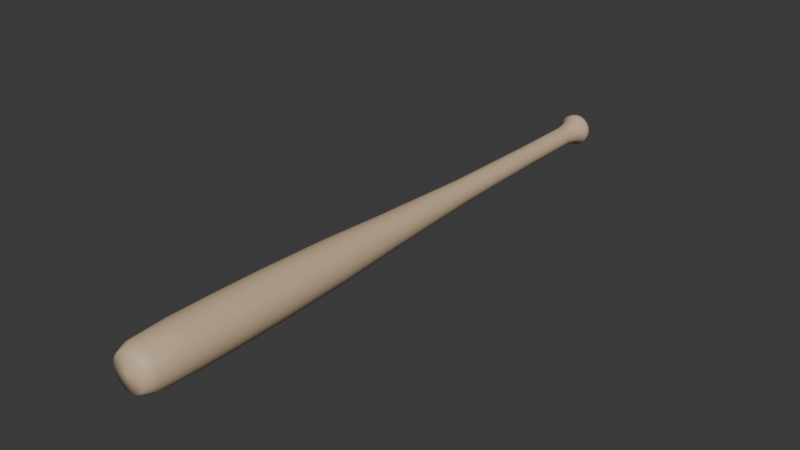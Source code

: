 # Source: PRP_BaseballBat_v001.blend  (saved by Blender 5.1.30; exported with 4.5.12 LTS)
import bpy
from mathutils import Matrix  # noqa: F401  (used for matrix-valued properties, if any)

bpy.ops.wm.read_factory_settings(use_empty=True)
scene = bpy.context.scene
scene.name = 'Scene'

# ---- collections
col_collection = bpy.data.collections.new('Collection'); scene.collection.children.link(col_collection)

# ---- materials (node trees are filled in below, after node groups)
mat_mat_wood_worn = bpy.data.materials.new('MAT_Wood_Worn')
mat_mat_wood_worn.diffuse_color = (0.62, 0.46, 0.3, 1.0)

# ---- material node trees
mat_mat_wood_worn.use_nodes = True; mat_mat_wood_worn.node_tree.nodes.clear()
_N = mat_mat_wood_worn.node_tree.nodes; _L = mat_mat_wood_worn.node_tree.links
n0 = _N.new('ShaderNodeBsdfPrincipled'); n0.name = 'Principled BSDF'; n0.location = (-200, 100)
n0.inputs[0].default_value = (0.62, 0.46, 0.3, 1.0)
n0.inputs[2].default_value = 0.6
n1 = _N.new('ShaderNodeOutputMaterial'); n1.name = 'Material Output'; n1.location = (200, 100)
_L.new(n0.outputs[0], n1.inputs[0])
n1.is_active_output = True

# ---- world
world_world = bpy.data.worlds.new('World'); scene.world = world_world
world_world.use_nodes = True; world_world.node_tree.nodes.clear()
_N = world_world.node_tree.nodes; _L = world_world.node_tree.links
n0 = _N.new('ShaderNodeOutputWorld'); n0.name = 'World Output'; n0.location = (200, 100)
n1 = _N.new('ShaderNodeBackground'); n1.name = 'Background'; n1.location = (-200, 100)
n1.inputs[0].default_value = (0.05088, 0.05088, 0.05088, 1.0)
_L.new(n1.outputs[0], n0.inputs[0])
n0.is_active_output = True
world_world.color = (0.05088, 0.05088, 0.05088)
world_world.sun_shadow_jitter_overblur = 0.0

# ---- meshes
me_prp_baseballbat_mesh = bpy.data.meshes.new('PRP_BaseballBat_mesh')
me_prp_baseballbat_mesh.from_pydata([(0.0001, 0.15, 0.0), (0.017, 0.146, 0.0), (0.0215, 0.14, 0.0), (0.0225, 0.132, 0.0), (0.016, 0.122, 0.0), (0.0135, 0.1, 0.0), (0.014, 0.0, 0.0), (0.0165, -0.15, 0.0), (0.023, -0.3, 0.0), (0.0285, -0.4, 0.0), (0.0315, -0.5, 0.0), (0.0325, -0.57, 0.0), (0.0325, -0.63, 0.0), (0.03, -0.68, 0.0), (0.024, -0.695, 0.0), (0.0001, -0.7, 0.0), (9.659e-05, 0.15, 2.588e-05), (0.01642, 0.146, 0.0044), (0.02077, 0.14, 0.005565), (0.02173, 0.132, 0.005823), (0.01545, 0.122, 0.004141), (0.01304, 0.1, 0.003494), (0.01352, 0.0, 0.003623), (0.01594, -0.15, 0.004271), (0.02222, -0.3, 0.005953), (0.02753, -0.4, 0.007376), (0.03043, -0.5, 0.008153), (0.03139, -0.57, 0.008412), (0.03139, -0.63, 0.008412), (0.02898, -0.68, 0.007765), (0.02318, -0.695, 0.006212), (9.659e-05, -0.7, 2.588e-05), (8.66e-05, 0.15, 5e-05), (0.01472, 0.146, 0.0085), (0.01862, 0.14, 0.01075), (0.01949, 0.132, 0.01125), (0.01386, 0.122, 0.008), (0.01169, 0.1, 0.00675), (0.01212, 0.0, 0.007), (0.01429, -0.15, 0.00825), (0.01992, -0.3, 0.0115), (0.02468, -0.4, 0.01425), (0.02728, -0.5, 0.01575), (0.02815, -0.57, 0.01625), (0.02815, -0.63, 0.01625), (0.02598, -0.68, 0.015), (0.02078, -0.695, 0.012), (8.66e-05, -0.7, 5e-05), (7.071e-05, 0.15, 7.071e-05), (0.01202, 0.146, 0.01202), (0.0152, 0.14, 0.0152), (0.01591, 0.132, 0.01591), (0.01131, 0.122, 0.01131), (0.009546, 0.1, 0.009546), (0.009899, 0.0, 0.009899), (0.01167, -0.15, 0.01167), (0.01626, -0.3, 0.01626), (0.02015, -0.4, 0.02015), (0.02227, -0.5, 0.02227), (0.02298, -0.57, 0.02298), (0.02298, -0.63, 0.02298), (0.02121, -0.68, 0.02121), (0.01697, -0.695, 0.01697), (7.071e-05, -0.7, 7.071e-05), (5e-05, 0.15, 8.66e-05), (0.0085, 0.146, 0.01472), (0.01075, 0.14, 0.01862), (0.01125, 0.132, 0.01949), (0.008, 0.122, 0.01386), (0.00675, 0.1, 0.01169), (0.007, 0.0, 0.01212), (0.00825, -0.15, 0.01429), (0.0115, -0.3, 0.01992), (0.01425, -0.4, 0.02468), (0.01575, -0.5, 0.02728), (0.01625, -0.57, 0.02815), (0.01625, -0.63, 0.02815), (0.015, -0.68, 0.02598), (0.012, -0.695, 0.02078), (5e-05, -0.7, 8.66e-05), (2.588e-05, 0.15, 9.659e-05), (0.0044, 0.146, 0.01642), (0.005565, 0.14, 0.02077), (0.005823, 0.132, 0.02173), (0.004141, 0.122, 0.01545), (0.003494, 0.1, 0.01304), (0.003623, 0.0, 0.01352), (0.004271, -0.15, 0.01594), (0.005953, -0.3, 0.02222), (0.007376, -0.4, 0.02753), (0.008153, -0.5, 0.03043), (0.008412, -0.57, 0.03139), (0.008412, -0.63, 0.03139), (0.007765, -0.68, 0.02898), (0.006212, -0.695, 0.02318), (2.588e-05, -0.7, 9.659e-05), (6.123e-21, 0.15, 0.0001), (1.041e-18, 0.146, 0.017), (1.316e-18, 0.14, 0.0215), (1.378e-18, 0.132, 0.0225), (9.797e-19, 0.122, 0.016), (8.266e-19, 0.1, 0.0135), (8.573e-19, 0.0, 0.014), (1.01e-18, -0.15, 0.0165), (1.408e-18, -0.3, 0.023), (1.745e-18, -0.4, 0.0285), (1.929e-18, -0.5, 0.0315), (1.99e-18, -0.57, 0.0325), (1.99e-18, -0.63, 0.0325), (1.837e-18, -0.68, 0.03), (1.47e-18, -0.695, 0.024), (6.123e-21, -0.7, 0.0001), (-2.588e-05, 0.15, 9.659e-05), (-0.0044, 0.146, 0.01642), (-0.005565, 0.14, 0.02077), (-0.005823, 0.132, 0.02173), (-0.004141, 0.122, 0.01545), (-0.003494, 0.1, 0.01304), (-0.003623, 0.0, 0.01352), (-0.004271, -0.15, 0.01594), (-0.005953, -0.3, 0.02222), (-0.007376, -0.4, 0.02753), (-0.008153, -0.5, 0.03043), (-0.008412, -0.57, 0.03139), (-0.008412, -0.63, 0.03139), (-0.007765, -0.68, 0.02898), (-0.006212, -0.695, 0.02318), (-2.588e-05, -0.7, 9.659e-05), (-5e-05, 0.15, 8.66e-05), (-0.0085, 0.146, 0.01472), (-0.01075, 0.14, 0.01862), (-0.01125, 0.132, 0.01949), (-0.008, 0.122, 0.01386), (-0.00675, 0.1, 0.01169), (-0.007, 0.0, 0.01212), (-0.00825, -0.15, 0.01429), (-0.0115, -0.3, 0.01992), (-0.01425, -0.4, 0.02468), (-0.01575, -0.5, 0.02728), (-0.01625, -0.57, 0.02815), (-0.01625, -0.63, 0.02815), (-0.015, -0.68, 0.02598), (-0.012, -0.695, 0.02078), (-5e-05, -0.7, 8.66e-05), (-7.071e-05, 0.15, 7.071e-05), (-0.01202, 0.146, 0.01202), (-0.0152, 0.14, 0.0152), (-0.01591, 0.132, 0.01591), (-0.01131, 0.122, 0.01131), (-0.009546, 0.1, 0.009546), (-0.009899, 0.0, 0.009899), (-0.01167, -0.15, 0.01167), (-0.01626, -0.3, 0.01626), (-0.02015, -0.4, 0.02015), (-0.02227, -0.5, 0.02227), (-0.02298, -0.57, 0.02298), (-0.02298, -0.63, 0.02298), (-0.02121, -0.68, 0.02121), (-0.01697, -0.695, 0.01697), (-7.071e-05, -0.7, 7.071e-05), (-8.66e-05, 0.15, 5e-05), (-0.01472, 0.146, 0.0085), (-0.01862, 0.14, 0.01075), (-0.01949, 0.132, 0.01125), (-0.01386, 0.122, 0.008), (-0.01169, 0.1, 0.00675), (-0.01212, 0.0, 0.007), (-0.01429, -0.15, 0.00825), (-0.01992, -0.3, 0.0115), (-0.02468, -0.4, 0.01425), (-0.02728, -0.5, 0.01575), (-0.02815, -0.57, 0.01625), (-0.02815, -0.63, 0.01625), (-0.02598, -0.68, 0.015), (-0.02078, -0.695, 0.012), (-8.66e-05, -0.7, 5e-05), (-9.659e-05, 0.15, 2.588e-05), (-0.01642, 0.146, 0.0044), (-0.02077, 0.14, 0.005565), (-0.02173, 0.132, 0.005823), (-0.01545, 0.122, 0.004141), (-0.01304, 0.1, 0.003494), (-0.01352, 0.0, 0.003623), (-0.01594, -0.15, 0.004271), (-0.02222, -0.3, 0.005953), (-0.02753, -0.4, 0.007376), (-0.03043, -0.5, 0.008153), (-0.03139, -0.57, 0.008412), (-0.03139, -0.63, 0.008412), (-0.02898, -0.68, 0.007765), (-0.02318, -0.695, 0.006212), (-9.659e-05, -0.7, 2.588e-05), (-0.0001, 0.15, 1.225e-20), (-0.017, 0.146, 2.082e-18), (-0.0215, 0.14, 2.633e-18), (-0.0225, 0.132, 2.755e-18), (-0.016, 0.122, 1.959e-18), (-0.0135, 0.1, 1.653e-18), (-0.014, 0.0, 1.715e-18), (-0.0165, -0.15, 2.021e-18), (-0.023, -0.3, 2.817e-18), (-0.0285, -0.4, 3.49e-18), (-0.0315, -0.5, 3.858e-18), (-0.0325, -0.57, 3.98e-18), (-0.0325, -0.63, 3.98e-18), (-0.03, -0.68, 3.674e-18), (-0.024, -0.695, 2.939e-18), (-0.0001, -0.7, 1.225e-20), (-9.659e-05, 0.15, -2.588e-05), (-0.01642, 0.146, -0.0044), (-0.02077, 0.14, -0.005565), (-0.02173, 0.132, -0.005823), (-0.01545, 0.122, -0.004141), (-0.01304, 0.1, -0.003494), (-0.01352, 0.0, -0.003623), (-0.01594, -0.15, -0.004271), (-0.02222, -0.3, -0.005953), (-0.02753, -0.4, -0.007376), (-0.03043, -0.5, -0.008153), (-0.03139, -0.57, -0.008412), (-0.03139, -0.63, -0.008412), (-0.02898, -0.68, -0.007765), (-0.02318, -0.695, -0.006212), (-9.659e-05, -0.7, -2.588e-05), (-8.66e-05, 0.15, -5e-05), (-0.01472, 0.146, -0.0085), (-0.01862, 0.14, -0.01075), (-0.01949, 0.132, -0.01125), (-0.01386, 0.122, -0.008), (-0.01169, 0.1, -0.00675), (-0.01212, 0.0, -0.007), (-0.01429, -0.15, -0.00825), (-0.01992, -0.3, -0.0115), (-0.02468, -0.4, -0.01425), (-0.02728, -0.5, -0.01575), (-0.02815, -0.57, -0.01625), (-0.02815, -0.63, -0.01625), (-0.02598, -0.68, -0.015), (-0.02078, -0.695, -0.012), (-8.66e-05, -0.7, -5e-05), (-7.071e-05, 0.15, -7.071e-05), (-0.01202, 0.146, -0.01202), (-0.0152, 0.14, -0.0152), (-0.01591, 0.132, -0.01591), (-0.01131, 0.122, -0.01131), (-0.009546, 0.1, -0.009546), (-0.009899, 0.0, -0.009899), (-0.01167, -0.15, -0.01167), (-0.01626, -0.3, -0.01626), (-0.02015, -0.4, -0.02015), (-0.02227, -0.5, -0.02227), (-0.02298, -0.57, -0.02298), (-0.02298, -0.63, -0.02298), (-0.02121, -0.68, -0.02121), (-0.01697, -0.695, -0.01697), (-7.071e-05, -0.7, -7.071e-05), (-5e-05, 0.15, -8.66e-05), (-0.0085, 0.146, -0.01472), (-0.01075, 0.14, -0.01862), (-0.01125, 0.132, -0.01949), (-0.008, 0.122, -0.01386), (-0.00675, 0.1, -0.01169), (-0.007, 0.0, -0.01212), (-0.00825, -0.15, -0.01429), (-0.0115, -0.3, -0.01992), (-0.01425, -0.4, -0.02468), (-0.01575, -0.5, -0.02728), (-0.01625, -0.57, -0.02815), (-0.01625, -0.63, -0.02815), (-0.015, -0.68, -0.02598), (-0.012, -0.695, -0.02078), (-5e-05, -0.7, -8.66e-05), (-2.588e-05, 0.15, -9.659e-05), (-0.0044, 0.146, -0.01642), (-0.005565, 0.14, -0.02077), (-0.005823, 0.132, -0.02173), (-0.004141, 0.122, -0.01545), (-0.003494, 0.1, -0.01304), (-0.003623, 0.0, -0.01352), (-0.004271, -0.15, -0.01594), (-0.005953, -0.3, -0.02222), (-0.007376, -0.4, -0.02753), (-0.008153, -0.5, -0.03043), (-0.008412, -0.57, -0.03139), (-0.008412, -0.63, -0.03139), (-0.007765, -0.68, -0.02898), (-0.006212, -0.695, -0.02318), (-2.588e-05, -0.7, -9.659e-05), (-1.837e-20, 0.15, -0.0001), (-3.123e-18, 0.146, -0.017), (-3.949e-18, 0.14, -0.0215), (-4.133e-18, 0.132, -0.0225), (-2.939e-18, 0.122, -0.016), (-2.48e-18, 0.1, -0.0135), (-2.572e-18, 0.0, -0.014), (-3.031e-18, -0.15, -0.0165), (-4.225e-18, -0.3, -0.023), (-5.235e-18, -0.4, -0.0285), (-5.786e-18, -0.5, -0.0315), (-5.97e-18, -0.57, -0.0325), (-5.97e-18, -0.63, -0.0325), (-5.511e-18, -0.68, -0.03), (-4.409e-18, -0.695, -0.024), (-1.837e-20, -0.7, -0.0001), (2.588e-05, 0.15, -9.659e-05), (0.0044, 0.146, -0.01642), (0.005565, 0.14, -0.02077), (0.005823, 0.132, -0.02173), (0.004141, 0.122, -0.01545), (0.003494, 0.1, -0.01304), (0.003623, 0.0, -0.01352), (0.004271, -0.15, -0.01594), (0.005953, -0.3, -0.02222), (0.007376, -0.4, -0.02753), (0.008153, -0.5, -0.03043), (0.008412, -0.57, -0.03139), (0.008412, -0.63, -0.03139), (0.007765, -0.68, -0.02898), (0.006212, -0.695, -0.02318), (2.588e-05, -0.7, -9.659e-05), (5e-05, 0.15, -8.66e-05), (0.0085, 0.146, -0.01472), (0.01075, 0.14, -0.01862), (0.01125, 0.132, -0.01949), (0.008, 0.122, -0.01386), (0.00675, 0.1, -0.01169), (0.007, 0.0, -0.01212), (0.00825, -0.15, -0.01429), (0.0115, -0.3, -0.01992), (0.01425, -0.4, -0.02468), (0.01575, -0.5, -0.02728), (0.01625, -0.57, -0.02815), (0.01625, -0.63, -0.02815), (0.015, -0.68, -0.02598), (0.012, -0.695, -0.02078), (5e-05, -0.7, -8.66e-05), (7.071e-05, 0.15, -7.071e-05), (0.01202, 0.146, -0.01202), (0.0152, 0.14, -0.0152), (0.01591, 0.132, -0.01591), (0.01131, 0.122, -0.01131), (0.009546, 0.1, -0.009546), (0.009899, 0.0, -0.009899), (0.01167, -0.15, -0.01167), (0.01626, -0.3, -0.01626), (0.02015, -0.4, -0.02015), (0.02227, -0.5, -0.02227), (0.02298, -0.57, -0.02298), (0.02298, -0.63, -0.02298), (0.02121, -0.68, -0.02121), (0.01697, -0.695, -0.01697), (7.071e-05, -0.7, -7.071e-05), (8.66e-05, 0.15, -5e-05), (0.01472, 0.146, -0.0085), (0.01862, 0.14, -0.01075), (0.01949, 0.132, -0.01125), (0.01386, 0.122, -0.008), (0.01169, 0.1, -0.00675), (0.01212, 0.0, -0.007), (0.01429, -0.15, -0.00825), (0.01992, -0.3, -0.0115), (0.02468, -0.4, -0.01425), (0.02728, -0.5, -0.01575), (0.02815, -0.57, -0.01625), (0.02815, -0.63, -0.01625), (0.02598, -0.68, -0.015), (0.02078, -0.695, -0.012), (8.66e-05, -0.7, -5e-05), (9.659e-05, 0.15, -2.588e-05), (0.01642, 0.146, -0.0044), (0.02077, 0.14, -0.005565), (0.02173, 0.132, -0.005823), (0.01545, 0.122, -0.004141), (0.01304, 0.1, -0.003494), (0.01352, 0.0, -0.003623), (0.01594, -0.15, -0.004271), (0.02222, -0.3, -0.005953), (0.02753, -0.4, -0.007376), (0.03043, -0.5, -0.008153), (0.03139, -0.57, -0.008412), (0.03139, -0.63, -0.008412), (0.02898, -0.68, -0.007765), (0.02318, -0.695, -0.006212), (9.659e-05, -0.7, -2.588e-05), (0.0, 0.15, 0.0), (0.0, -0.7, 0.0)], [], [(0, 16, 17, 1), (1, 17, 18, 2), (2, 18, 19, 3), (3, 19, 20, 4), (4, 20, 21, 5), (5, 21, 22, 6), (6, 22, 23, 7), (7, 23, 24, 8), (8, 24, 25, 9), (9, 25, 26, 10), (10, 26, 27, 11), (11, 27, 28, 12), (12, 28, 29, 13), (13, 29, 30, 14), (14, 30, 31, 15), (16, 32, 33, 17), (17, 33, 34, 18), (18, 34, 35, 19), (19, 35, 36, 20), (20, 36, 37, 21), (21, 37, 38, 22), (22, 38, 39, 23), (23, 39, 40, 24), (24, 40, 41, 25), (25, 41, 42, 26), (26, 42, 43, 27), (27, 43, 44, 28), (28, 44, 45, 29), (29, 45, 46, 30), (30, 46, 47, 31), (32, 48, 49, 33), (33, 49, 50, 34), (34, 50, 51, 35), (35, 51, 52, 36), (36, 52, 53, 37), (37, 53, 54, 38), (38, 54, 55, 39), (39, 55, 56, 40), (40, 56, 57, 41), (41, 57, 58, 42), (42, 58, 59, 43), (43, 59, 60, 44), (44, 60, 61, 45), (45, 61, 62, 46), (46, 62, 63, 47), (48, 64, 65, 49), (49, 65, 66, 50), (50, 66, 67, 51), (51, 67, 68, 52), (52, 68, 69, 53), (53, 69, 70, 54), (54, 70, 71, 55), (55, 71, 72, 56), (56, 72, 73, 57), (57, 73, 74, 58), (58, 74, 75, 59), (59, 75, 76, 60), (60, 76, 77, 61), (61, 77, 78, 62), (62, 78, 79, 63), (64, 80, 81, 65), (65, 81, 82, 66), (66, 82, 83, 67), (67, 83, 84, 68), (68, 84, 85, 69), (69, 85, 86, 70), (70, 86, 87, 71), (71, 87, 88, 72), (72, 88, 89, 73), (73, 89, 90, 74), (74, 90, 91, 75), (75, 91, 92, 76), (76, 92, 93, 77), (77, 93, 94, 78), (78, 94, 95, 79), (80, 96, 97, 81), (81, 97, 98, 82), (82, 98, 99, 83), (83, 99, 100, 84), (84, 100, 101, 85), (85, 101, 102, 86), (86, 102, 103, 87), (87, 103, 104, 88), (88, 104, 105, 89), (89, 105, 106, 90), (90, 106, 107, 91), (91, 107, 108, 92), (92, 108, 109, 93), (93, 109, 110, 94), (94, 110, 111, 95), (96, 112, 113, 97), (97, 113, 114, 98), (98, 114, 115, 99), (99, 115, 116, 100), (100, 116, 117, 101), (101, 117, 118, 102), (102, 118, 119, 103), (103, 119, 120, 104), (104, 120, 121, 105), (105, 121, 122, 106), (106, 122, 123, 107), (107, 123, 124, 108), (108, 124, 125, 109), (109, 125, 126, 110), (110, 126, 127, 111), (112, 128, 129, 113), (113, 129, 130, 114), (114, 130, 131, 115), (115, 131, 132, 116), (116, 132, 133, 117), (117, 133, 134, 118), (118, 134, 135, 119), (119, 135, 136, 120), (120, 136, 137, 121), (121, 137, 138, 122), (122, 138, 139, 123), (123, 139, 140, 124), (124, 140, 141, 125), (125, 141, 142, 126), (126, 142, 143, 127), (128, 144, 145, 129), (129, 145, 146, 130), (130, 146, 147, 131), (131, 147, 148, 132), (132, 148, 149, 133), (133, 149, 150, 134), (134, 150, 151, 135), (135, 151, 152, 136), (136, 152, 153, 137), (137, 153, 154, 138), (138, 154, 155, 139), (139, 155, 156, 140), (140, 156, 157, 141), (141, 157, 158, 142), (142, 158, 159, 143), (144, 160, 161, 145), (145, 161, 162, 146), (146, 162, 163, 147), (147, 163, 164, 148), (148, 164, 165, 149), (149, 165, 166, 150), (150, 166, 167, 151), (151, 167, 168, 152), (152, 168, 169, 153), (153, 169, 170, 154), (154, 170, 171, 155), (155, 171, 172, 156), (156, 172, 173, 157), (157, 173, 174, 158), (158, 174, 175, 159), (160, 176, 177, 161), (161, 177, 178, 162), (162, 178, 179, 163), (163, 179, 180, 164), (164, 180, 181, 165), (165, 181, 182, 166), (166, 182, 183, 167), (167, 183, 184, 168), (168, 184, 185, 169), (169, 185, 186, 170), (170, 186, 187, 171), (171, 187, 188, 172), (172, 188, 189, 173), (173, 189, 190, 174), (174, 190, 191, 175), (176, 192, 193, 177), (177, 193, 194, 178), (178, 194, 195, 179), (179, 195, 196, 180), (180, 196, 197, 181), (181, 197, 198, 182), (182, 198, 199, 183), (183, 199, 200, 184), (184, 200, 201, 185), (185, 201, 202, 186), (186, 202, 203, 187), (187, 203, 204, 188), (188, 204, 205, 189), (189, 205, 206, 190), (190, 206, 207, 191), (192, 208, 209, 193), (193, 209, 210, 194), (194, 210, 211, 195), (195, 211, 212, 196), (196, 212, 213, 197), (197, 213, 214, 198), (198, 214, 215, 199), (199, 215, 216, 200), (200, 216, 217, 201), (201, 217, 218, 202), (202, 218, 219, 203), (203, 219, 220, 204), (204, 220, 221, 205), (205, 221, 222, 206), (206, 222, 223, 207), (208, 224, 225, 209), (209, 225, 226, 210), (210, 226, 227, 211), (211, 227, 228, 212), (212, 228, 229, 213), (213, 229, 230, 214), (214, 230, 231, 215), (215, 231, 232, 216), (216, 232, 233, 217), (217, 233, 234, 218), (218, 234, 235, 219), (219, 235, 236, 220), (220, 236, 237, 221), (221, 237, 238, 222), (222, 238, 239, 223), (224, 240, 241, 225), (225, 241, 242, 226), (226, 242, 243, 227), (227, 243, 244, 228), (228, 244, 245, 229), (229, 245, 246, 230), (230, 246, 247, 231), (231, 247, 248, 232), (232, 248, 249, 233), (233, 249, 250, 234), (234, 250, 251, 235), (235, 251, 252, 236), (236, 252, 253, 237), (237, 253, 254, 238), (238, 254, 255, 239), (240, 256, 257, 241), (241, 257, 258, 242), (242, 258, 259, 243), (243, 259, 260, 244), (244, 260, 261, 245), (245, 261, 262, 246), (246, 262, 263, 247), (247, 263, 264, 248), (248, 264, 265, 249), (249, 265, 266, 250), (250, 266, 267, 251), (251, 267, 268, 252), (252, 268, 269, 253), (253, 269, 270, 254), (254, 270, 271, 255), (256, 272, 273, 257), (257, 273, 274, 258), (258, 274, 275, 259), (259, 275, 276, 260), (260, 276, 277, 261), (261, 277, 278, 262), (262, 278, 279, 263), (263, 279, 280, 264), (264, 280, 281, 265), (265, 281, 282, 266), (266, 282, 283, 267), (267, 283, 284, 268), (268, 284, 285, 269), (269, 285, 286, 270), (270, 286, 287, 271), (272, 288, 289, 273), (273, 289, 290, 274), (274, 290, 291, 275), (275, 291, 292, 276), (276, 292, 293, 277), (277, 293, 294, 278), (278, 294, 295, 279), (279, 295, 296, 280), (280, 296, 297, 281), (281, 297, 298, 282), (282, 298, 299, 283), (283, 299, 300, 284), (284, 300, 301, 285), (285, 301, 302, 286), (286, 302, 303, 287), (288, 304, 305, 289), (289, 305, 306, 290), (290, 306, 307, 291), (291, 307, 308, 292), (292, 308, 309, 293), (293, 309, 310, 294), (294, 310, 311, 295), (295, 311, 312, 296), (296, 312, 313, 297), (297, 313, 314, 298), (298, 314, 315, 299), (299, 315, 316, 300), (300, 316, 317, 301), (301, 317, 318, 302), (302, 318, 319, 303), (304, 320, 321, 305), (305, 321, 322, 306), (306, 322, 323, 307), (307, 323, 324, 308), (308, 324, 325, 309), (309, 325, 326, 310), (310, 326, 327, 311), (311, 327, 328, 312), (312, 328, 329, 313), (313, 329, 330, 314), (314, 330, 331, 315), (315, 331, 332, 316), (316, 332, 333, 317), (317, 333, 334, 318), (318, 334, 335, 319), (320, 336, 337, 321), (321, 337, 338, 322), (322, 338, 339, 323), (323, 339, 340, 324), (324, 340, 341, 325), (325, 341, 342, 326), (326, 342, 343, 327), (327, 343, 344, 328), (328, 344, 345, 329), (329, 345, 346, 330), (330, 346, 347, 331), (331, 347, 348, 332), (332, 348, 349, 333), (333, 349, 350, 334), (334, 350, 351, 335), (336, 352, 353, 337), (337, 353, 354, 338), (338, 354, 355, 339), (339, 355, 356, 340), (340, 356, 357, 341), (341, 357, 358, 342), (342, 358, 359, 343), (343, 359, 360, 344), (344, 360, 361, 345), (345, 361, 362, 346), (346, 362, 363, 347), (347, 363, 364, 348), (348, 364, 365, 349), (349, 365, 366, 350), (350, 366, 367, 351), (352, 368, 369, 353), (353, 369, 370, 354), (354, 370, 371, 355), (355, 371, 372, 356), (356, 372, 373, 357), (357, 373, 374, 358), (358, 374, 375, 359), (359, 375, 376, 360), (360, 376, 377, 361), (361, 377, 378, 362), (362, 378, 379, 363), (363, 379, 380, 364), (364, 380, 381, 365), (365, 381, 382, 366), (366, 382, 383, 367), (368, 0, 1, 369), (369, 1, 2, 370), (370, 2, 3, 371), (371, 3, 4, 372), (372, 4, 5, 373), (373, 5, 6, 374), (374, 6, 7, 375), (375, 7, 8, 376), (376, 8, 9, 377), (377, 9, 10, 378), (378, 10, 11, 379), (379, 11, 12, 380), (380, 12, 13, 381), (381, 13, 14, 382), (382, 14, 15, 383), (384, 16, 0), (384, 32, 16), (384, 48, 32), (384, 64, 48), (384, 80, 64), (384, 96, 80), (384, 112, 96), (384, 128, 112), (384, 144, 128), (384, 160, 144), (384, 176, 160), (384, 192, 176), (384, 208, 192), (384, 224, 208), (384, 240, 224), (384, 256, 240), (384, 272, 256), (384, 288, 272), (384, 304, 288), (384, 320, 304), (384, 336, 320), (384, 352, 336), (384, 368, 352), (384, 0, 368), (385, 15, 31), (385, 31, 47), (385, 47, 63), (385, 63, 79), (385, 79, 95), (385, 95, 111), (385, 111, 127), (385, 127, 143), (385, 143, 159), (385, 159, 175), (385, 175, 191), (385, 191, 207), (385, 207, 223), (385, 223, 239), (385, 239, 255), (385, 255, 271), (385, 271, 287), (385, 287, 303), (385, 303, 319), (385, 319, 335), (385, 335, 351), (385, 351, 367), (385, 367, 383), (385, 383, 15)])
me_prp_baseballbat_mesh.polygons.foreach_set('use_smooth', [True] * 408)
me_prp_baseballbat_mesh.materials.append(mat_mat_wood_worn)
me_prp_baseballbat_mesh.update()

# ---- objects
ob_prp_baseballbat = bpy.data.objects.new('PRP_BaseballBat', me_prp_baseballbat_mesh)

# ---- transforms, parenting, visibility, modifiers, constraints
ob_prp_baseballbat.location = (0.0, 0.0, 0.0)

# ---- collection membership
scene.collection.objects.link(ob_prp_baseballbat)

# ---- scene / render settings (as saved in the file)
scene.frame_start = 1; scene.frame_end = 250; scene.frame_set(1)
scene.render.engine = 'BLENDER_EEVEE_NEXT'
scene.render.bake_bias = 0.0
scene.render.bake_samples = 0
scene.cycles.sampling_pattern = 'TABULATED_SOBOL'
scene.eevee.use_volume_custom_range = False
bpy.context.view_layer.update()

# ---- added for rendering (the .blend has no active camera and no usable light): camera, sun
cam_auto = bpy.data.cameras.new('AutoCamera')
cam_auto.lens = 50.0
cam_auto.sensor_width = 36.0
cam_auto.clip_end = 1000.0
ob_auto_camera = bpy.data.objects.new('AutoCamera', cam_auto)
scene.collection.objects.link(ob_auto_camera)
ob_auto_camera.location = (0.791026, -1.22423, 0.632821)
ob_auto_camera.rotation_euler = (1.09748, -7.21219e-08, 0.694738)
scene.camera = ob_auto_camera
light_auto_sun = bpy.data.lights.new('AutoSun', 'SUN')
light_auto_sun.energy = 3.0
light_auto_sun.angle = 0.0523599
ob_auto_sun = bpy.data.objects.new('AutoSun', light_auto_sun)
scene.collection.objects.link(ob_auto_sun)
ob_auto_sun.rotation_euler = (0.872665, 0.174533, 0.523599)
bpy.context.view_layer.update()
